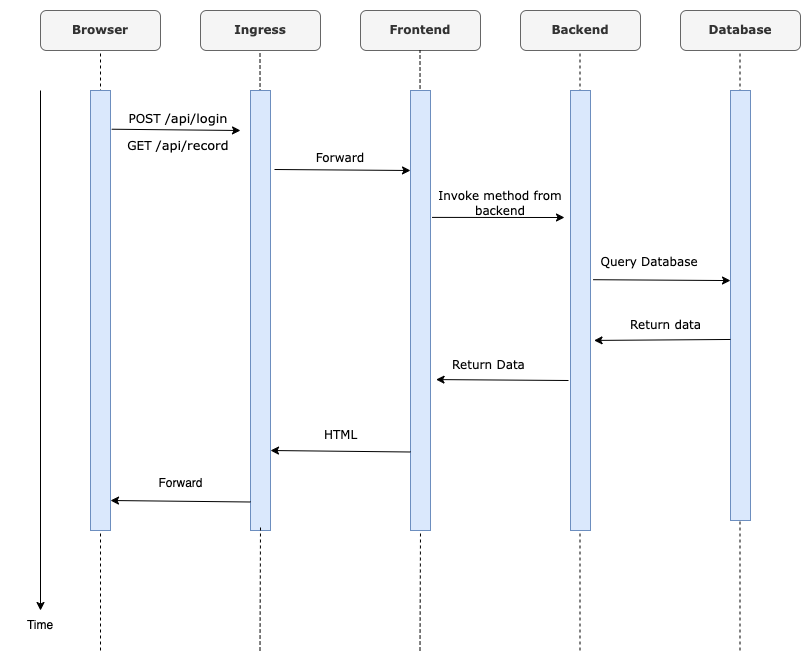

The diagram above was exported from draw.io. Its source (the exported page's mxGraphModel, read from the mxfile embedded in the PNG):
<mxGraphModel dx="1270" dy="750" grid="1" gridSize="10" guides="1" tooltips="1" connect="1" arrows="1" fold="1" page="1" pageScale="1" pageWidth="1654" pageHeight="1169" math="0" shadow="0">
  <root>
    <mxCell id="0" />
    <mxCell id="1" parent="0" />
    <mxCell id="JVwO7fbZ9n2hFxA0Q8vE-1" value="&lt;b&gt;Browser&lt;/b&gt;" style="rounded=1;whiteSpace=wrap;html=1;fillColor=#f5f5f5;fontColor=#333333;strokeColor=#666666;fontFamily=Verdana;" parent="1" vertex="1">
      <mxGeometry x="40" y="240" width="120" height="40" as="geometry" />
    </mxCell>
    <mxCell id="JVwO7fbZ9n2hFxA0Q8vE-2" value="&lt;b&gt;Ingress&lt;/b&gt;" style="rounded=1;whiteSpace=wrap;html=1;fillColor=#f5f5f5;fontColor=#333333;strokeColor=#666666;fontFamily=Verdana;" parent="1" vertex="1">
      <mxGeometry x="200" y="240" width="120" height="40" as="geometry" />
    </mxCell>
    <mxCell id="JVwO7fbZ9n2hFxA0Q8vE-3" value="&lt;b&gt;Frontend&lt;/b&gt;" style="rounded=1;whiteSpace=wrap;html=1;fillColor=#f5f5f5;fontColor=#333333;strokeColor=#666666;fontFamily=Verdana;" parent="1" vertex="1">
      <mxGeometry x="360" y="240" width="120" height="40" as="geometry" />
    </mxCell>
    <mxCell id="JVwO7fbZ9n2hFxA0Q8vE-4" value="&lt;b&gt;Backend&lt;/b&gt;" style="rounded=1;whiteSpace=wrap;html=1;fillColor=#f5f5f5;fontColor=#333333;strokeColor=#666666;fontFamily=Verdana;" parent="1" vertex="1">
      <mxGeometry x="520" y="240" width="120" height="40" as="geometry" />
    </mxCell>
    <mxCell id="JVwO7fbZ9n2hFxA0Q8vE-5" value="&lt;b&gt;Database&lt;/b&gt;" style="rounded=1;whiteSpace=wrap;html=1;fillColor=#f5f5f5;fontColor=#333333;strokeColor=#666666;fontFamily=Verdana;" parent="1" vertex="1">
      <mxGeometry x="680" y="240" width="120" height="40" as="geometry" />
    </mxCell>
    <mxCell id="JVwO7fbZ9n2hFxA0Q8vE-6" value="" style="endArrow=none;dashed=1;html=1;rounded=0;entryX=0.5;entryY=1;entryDx=0;entryDy=0;" parent="1" target="JVwO7fbZ9n2hFxA0Q8vE-1" edge="1">
      <mxGeometry width="50" height="50" relative="1" as="geometry">
        <mxPoint x="100" y="880" as="sourcePoint" />
        <mxPoint x="650" y="580" as="targetPoint" />
      </mxGeometry>
    </mxCell>
    <mxCell id="JVwO7fbZ9n2hFxA0Q8vE-7" value="" style="endArrow=none;dashed=1;html=1;rounded=0;entryX=0.5;entryY=1;entryDx=0;entryDy=0;" parent="1" edge="1">
      <mxGeometry width="50" height="50" relative="1" as="geometry">
        <mxPoint x="260" y="760" as="sourcePoint" />
        <mxPoint x="259.5" y="280" as="targetPoint" />
      </mxGeometry>
    </mxCell>
    <mxCell id="JVwO7fbZ9n2hFxA0Q8vE-8" value="" style="endArrow=none;dashed=1;html=1;rounded=0;entryX=0.5;entryY=1;entryDx=0;entryDy=0;" parent="1" edge="1">
      <mxGeometry width="50" height="50" relative="1" as="geometry">
        <mxPoint x="419.9320987654321" y="630" as="sourcePoint" />
        <mxPoint x="419.5" y="280" as="targetPoint" />
      </mxGeometry>
    </mxCell>
    <mxCell id="JVwO7fbZ9n2hFxA0Q8vE-10" value="" style="endArrow=none;dashed=1;html=1;rounded=0;entryX=0.5;entryY=1;entryDx=0;entryDy=0;" parent="1" edge="1">
      <mxGeometry width="50" height="50" relative="1" as="geometry">
        <mxPoint x="579.5" y="880" as="sourcePoint" />
        <mxPoint x="579.5" y="280" as="targetPoint" />
      </mxGeometry>
    </mxCell>
    <mxCell id="JVwO7fbZ9n2hFxA0Q8vE-11" value="" style="endArrow=none;dashed=1;html=1;rounded=0;entryX=0.5;entryY=1;entryDx=0;entryDy=0;" parent="1" edge="1">
      <mxGeometry width="50" height="50" relative="1" as="geometry">
        <mxPoint x="739.5" y="880" as="sourcePoint" />
        <mxPoint x="739.5" y="280" as="targetPoint" />
      </mxGeometry>
    </mxCell>
    <mxCell id="JVwO7fbZ9n2hFxA0Q8vE-12" value="" style="rounded=0;whiteSpace=wrap;html=1;fillColor=#dae8fc;strokeColor=#6c8ebf;" parent="1" vertex="1">
      <mxGeometry x="90" y="320" width="20" height="440" as="geometry" />
    </mxCell>
    <mxCell id="JVwO7fbZ9n2hFxA0Q8vE-13" value="" style="rounded=0;whiteSpace=wrap;html=1;fillColor=#dae8fc;strokeColor=#6c8ebf;" parent="1" vertex="1">
      <mxGeometry x="250" y="320" width="20" height="440" as="geometry" />
    </mxCell>
    <mxCell id="JVwO7fbZ9n2hFxA0Q8vE-17" value="" style="rounded=0;whiteSpace=wrap;html=1;fontStyle=1;fillColor=#dae8fc;strokeColor=#6c8ebf;" parent="1" vertex="1">
      <mxGeometry x="410" y="320" width="20" height="440" as="geometry" />
    </mxCell>
    <mxCell id="JVwO7fbZ9n2hFxA0Q8vE-21" value="" style="rounded=0;whiteSpace=wrap;html=1;fillColor=#dae8fc;strokeColor=#6c8ebf;" parent="1" vertex="1">
      <mxGeometry x="570" y="320" width="20" height="440" as="geometry" />
    </mxCell>
    <mxCell id="JVwO7fbZ9n2hFxA0Q8vE-22" value="" style="rounded=0;whiteSpace=wrap;html=1;fillColor=#dae8fc;strokeColor=#6c8ebf;" parent="1" vertex="1">
      <mxGeometry x="730" y="320" width="20" height="430" as="geometry" />
    </mxCell>
    <mxCell id="JVwO7fbZ9n2hFxA0Q8vE-24" value="" style="endArrow=classic;html=1;rounded=0;" parent="1" edge="1">
      <mxGeometry width="50" height="50" relative="1" as="geometry">
        <mxPoint x="40" y="320" as="sourcePoint" />
        <mxPoint x="40" y="840" as="targetPoint" />
      </mxGeometry>
    </mxCell>
    <mxCell id="JVwO7fbZ9n2hFxA0Q8vE-25" value="Time" style="text;html=1;strokeColor=none;fillColor=none;align=center;verticalAlign=middle;whiteSpace=wrap;rounded=0;" parent="1" vertex="1">
      <mxGeometry x="10" y="840" width="60" height="30" as="geometry" />
    </mxCell>
    <mxCell id="9vQM_ZxNwG3Urhty0QQb-1" value="" style="endArrow=classic;html=1;rounded=0;exitX=1.061;exitY=0.088;exitDx=0;exitDy=0;exitPerimeter=0;" parent="1" source="JVwO7fbZ9n2hFxA0Q8vE-12" edge="1">
      <mxGeometry width="50" height="50" relative="1" as="geometry">
        <mxPoint x="580" y="560" as="sourcePoint" />
        <mxPoint x="240" y="360" as="targetPoint" />
      </mxGeometry>
    </mxCell>
    <mxCell id="9vQM_ZxNwG3Urhty0QQb-2" value="&lt;font face=&quot;Verdana&quot;&gt;POST&amp;nbsp;&lt;font style=&quot;font-size: 13px;&quot;&gt;/api/login&lt;/font&gt;&lt;/font&gt;" style="text;html=1;strokeColor=none;fillColor=none;align=center;verticalAlign=middle;whiteSpace=wrap;rounded=0;" parent="1" vertex="1">
      <mxGeometry x="128" y="333" width="100" height="30" as="geometry" />
    </mxCell>
    <mxCell id="9vQM_ZxNwG3Urhty0QQb-7" value="" style="endArrow=classic;html=1;rounded=0;exitX=1.128;exitY=0.43;exitDx=0;exitDy=0;exitPerimeter=0;entryX=0;entryY=0.442;entryDx=0;entryDy=0;entryPerimeter=0;" parent="1" source="JVwO7fbZ9n2hFxA0Q8vE-21" target="JVwO7fbZ9n2hFxA0Q8vE-22" edge="1">
      <mxGeometry width="50" height="50" relative="1" as="geometry">
        <mxPoint x="616.1" y="550" as="sourcePoint" />
        <mxPoint x="720" y="530" as="targetPoint" />
      </mxGeometry>
    </mxCell>
    <mxCell id="9vQM_ZxNwG3Urhty0QQb-3" value="" style="endArrow=classic;html=1;rounded=0;exitX=1.061;exitY=0.088;exitDx=0;exitDy=0;exitPerimeter=0;entryX=-0.139;entryY=0.09;entryDx=0;entryDy=0;entryPerimeter=0;" parent="1" edge="1">
      <mxGeometry width="50" height="50" relative="1" as="geometry">
        <mxPoint x="274" y="399" as="sourcePoint" />
        <mxPoint x="410" y="400" as="targetPoint" />
      </mxGeometry>
    </mxCell>
    <mxCell id="9vQM_ZxNwG3Urhty0QQb-8" value="Query Database" style="text;html=1;strokeColor=none;fillColor=none;align=center;verticalAlign=middle;whiteSpace=wrap;rounded=0;fontFamily=Verdana;" parent="1" vertex="1">
      <mxGeometry x="579" y="480" width="140" height="23" as="geometry" />
    </mxCell>
    <mxCell id="9vQM_ZxNwG3Urhty0QQb-4" value="Forward" style="text;html=1;strokeColor=none;fillColor=none;align=center;verticalAlign=middle;whiteSpace=wrap;rounded=0;fontFamily=Verdana;" parent="1" vertex="1">
      <mxGeometry x="270" y="376" width="140" height="23" as="geometry" />
    </mxCell>
    <mxCell id="9vQM_ZxNwG3Urhty0QQb-5" value="Invoke method from backend" style="text;html=1;strokeColor=none;fillColor=none;align=center;verticalAlign=middle;whiteSpace=wrap;rounded=0;fontFamily=Verdana;" parent="1" vertex="1">
      <mxGeometry x="430" y="421" width="140" height="23" as="geometry" />
    </mxCell>
    <mxCell id="9vQM_ZxNwG3Urhty0QQb-6" value="" style="endArrow=classic;html=1;rounded=0;exitX=1.128;exitY=0.885;exitDx=0;exitDy=0;exitPerimeter=0;" parent="1" edge="1">
      <mxGeometry width="50" height="50" relative="1" as="geometry">
        <mxPoint x="431.55999999999995" y="446.9000000000001" as="sourcePoint" />
        <mxPoint x="564" y="447" as="targetPoint" />
      </mxGeometry>
    </mxCell>
    <mxCell id="9vQM_ZxNwG3Urhty0QQb-25" value="Return data" style="text;html=1;align=center;verticalAlign=middle;resizable=0;points=[];autosize=1;strokeColor=none;fillColor=none;fontFamily=Verdana;" parent="1" vertex="1">
      <mxGeometry x="620" y="540" width="90" height="30" as="geometry" />
    </mxCell>
    <mxCell id="9vQM_ZxNwG3Urhty0QQb-27" value="" style="endArrow=none;dashed=1;html=1;rounded=0;entryX=0.5;entryY=1;entryDx=0;entryDy=0;" parent="1" target="JVwO7fbZ9n2hFxA0Q8vE-17" edge="1">
      <mxGeometry width="50" height="50" relative="1" as="geometry">
        <mxPoint x="419.5" y="880" as="sourcePoint" />
        <mxPoint x="420" y="770" as="targetPoint" />
      </mxGeometry>
    </mxCell>
    <mxCell id="9vQM_ZxNwG3Urhty0QQb-32" value="HTML" style="text;html=1;align=center;verticalAlign=middle;resizable=0;points=[];autosize=1;strokeColor=none;fillColor=none;fontFamily=Verdana;" parent="1" vertex="1">
      <mxGeometry x="310" y="650" width="60" height="30" as="geometry" />
    </mxCell>
    <mxCell id="9vQM_ZxNwG3Urhty0QQb-33" value="" style="endArrow=classic;html=1;rounded=0;entryX=1;entryY=0.5;entryDx=0;entryDy=0;exitX=0;exitY=0.75;exitDx=0;exitDy=0;" parent="1" edge="1">
      <mxGeometry width="50" height="50" relative="1" as="geometry">
        <mxPoint x="410" y="681.5" as="sourcePoint" />
        <mxPoint x="270" y="680" as="targetPoint" />
      </mxGeometry>
    </mxCell>
    <mxCell id="fCxbCrVHgccVNqUh4qSI-1" value="&lt;font face=&quot;Verdana&quot;&gt;GET&amp;nbsp;&lt;font style=&quot;font-size: 13px;&quot;&gt;/api/record&lt;/font&gt;&lt;/font&gt;" style="text;html=1;strokeColor=none;fillColor=none;align=center;verticalAlign=middle;whiteSpace=wrap;rounded=0;" parent="1" vertex="1">
      <mxGeometry x="128" y="360" width="100" height="30" as="geometry" />
    </mxCell>
    <mxCell id="fCxbCrVHgccVNqUh4qSI-4" value="" style="endArrow=none;dashed=1;html=1;rounded=0;entryX=0.5;entryY=1;entryDx=0;entryDy=0;" parent="1" edge="1">
      <mxGeometry width="50" height="50" relative="1" as="geometry">
        <mxPoint x="259.5" y="880" as="sourcePoint" />
        <mxPoint x="260" y="756" as="targetPoint" />
      </mxGeometry>
    </mxCell>
    <mxCell id="fCxbCrVHgccVNqUh4qSI-6" value="" style="endArrow=classic;html=1;rounded=0;entryX=1;entryY=0.5;entryDx=0;entryDy=0;exitX=0;exitY=0.75;exitDx=0;exitDy=0;" parent="1" edge="1">
      <mxGeometry width="50" height="50" relative="1" as="geometry">
        <mxPoint x="250" y="731.5" as="sourcePoint" />
        <mxPoint x="110" y="730" as="targetPoint" />
      </mxGeometry>
    </mxCell>
    <mxCell id="fCxbCrVHgccVNqUh4qSI-9" value="Forward" style="text;html=1;align=center;verticalAlign=middle;resizable=0;points=[];autosize=1;strokeColor=none;fillColor=none;" parent="1" vertex="1">
      <mxGeometry x="145" y="698" width="70" height="30" as="geometry" />
    </mxCell>
    <mxCell id="fCxbCrVHgccVNqUh4qSI-10" value="" style="endArrow=classic;html=1;rounded=0;entryX=1.178;entryY=0.568;entryDx=0;entryDy=0;entryPerimeter=0;exitX=-0.222;exitY=0.579;exitDx=0;exitDy=0;exitPerimeter=0;" parent="1" target="JVwO7fbZ9n2hFxA0Q8vE-21" edge="1">
      <mxGeometry width="50" height="50" relative="1" as="geometry">
        <mxPoint x="730" y="568.97" as="sourcePoint" />
        <mxPoint x="598" y="569.9200000000001" as="targetPoint" />
      </mxGeometry>
    </mxCell>
    <mxCell id="fCxbCrVHgccVNqUh4qSI-11" value="Return Data&amp;nbsp;" style="text;html=1;align=center;verticalAlign=middle;resizable=0;points=[];autosize=1;strokeColor=none;fillColor=none;fontFamily=Verdana;" parent="1" vertex="1">
      <mxGeometry x="440" y="580" width="100" height="30" as="geometry" />
    </mxCell>
    <mxCell id="fCxbCrVHgccVNqUh4qSI-12" value="" style="endArrow=classic;html=1;rounded=0;entryX=1.278;entryY=0.657;entryDx=0;entryDy=0;entryPerimeter=0;exitX=-0.222;exitY=0.579;exitDx=0;exitDy=0;exitPerimeter=0;" parent="1" target="JVwO7fbZ9n2hFxA0Q8vE-17" edge="1">
      <mxGeometry width="50" height="50" relative="1" as="geometry">
        <mxPoint x="568" y="610" as="sourcePoint" />
        <mxPoint x="432" y="611.03" as="targetPoint" />
      </mxGeometry>
    </mxCell>
  </root>
</mxGraphModel>